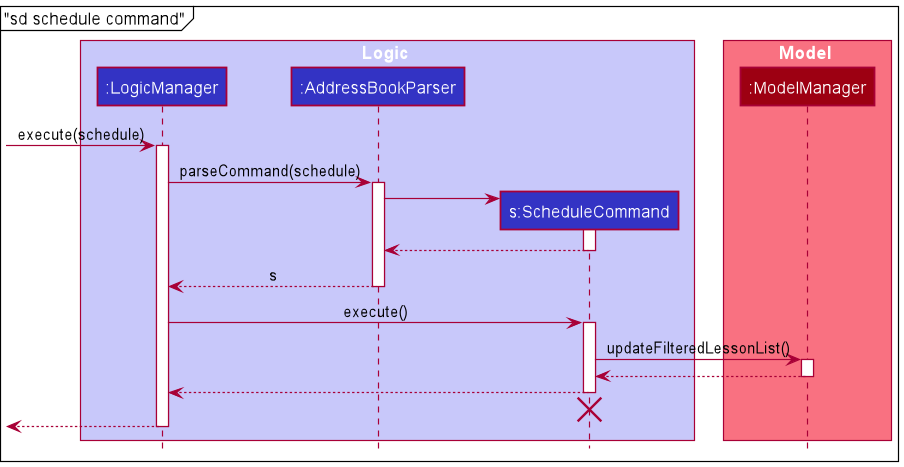

The diagram above was rendered by PlantUML. Its source (embedded in the PNG):
@startuml
!include style.puml
mainframe "sd schedule command"

box Logic LOGIC_COLOR_T1
participant ":LogicManager" as LogicManager LOGIC_COLOR
participant ":AddressBookParser" as AddressBookParser LOGIC_COLOR
participant "s:ScheduleCommand" as ScheduleCommand LOGIC_COLOR
end box

box Model MODEL_COLOR_T1
participant ":ModelManager" as ModelManager MODEL_COLOR
end box

[-> LogicManager : execute(schedule)
activate LogicManager

LogicManager -> AddressBookParser : parseCommand(schedule)
activate AddressBookParser

create ScheduleCommand
AddressBookParser -> ScheduleCommand
activate ScheduleCommand

ScheduleCommand --> AddressBookParser
deactivate ScheduleCommand

AddressBookParser --> LogicManager : s
deactivate AddressBookParser

LogicManager -> ScheduleCommand : execute()
activate ScheduleCommand

ScheduleCommand -> ModelManager : updateFilteredLessonList()
activate ModelManager

ModelManager --> ScheduleCommand
deactivate ModelManager

ScheduleCommand --> LogicManager
deactivate ScheduleCommand
ScheduleCommand -[hidden]-> AddressBookParser
destroy ScheduleCommand

[<--LogicManager
deactivate LogicManager
@enduml